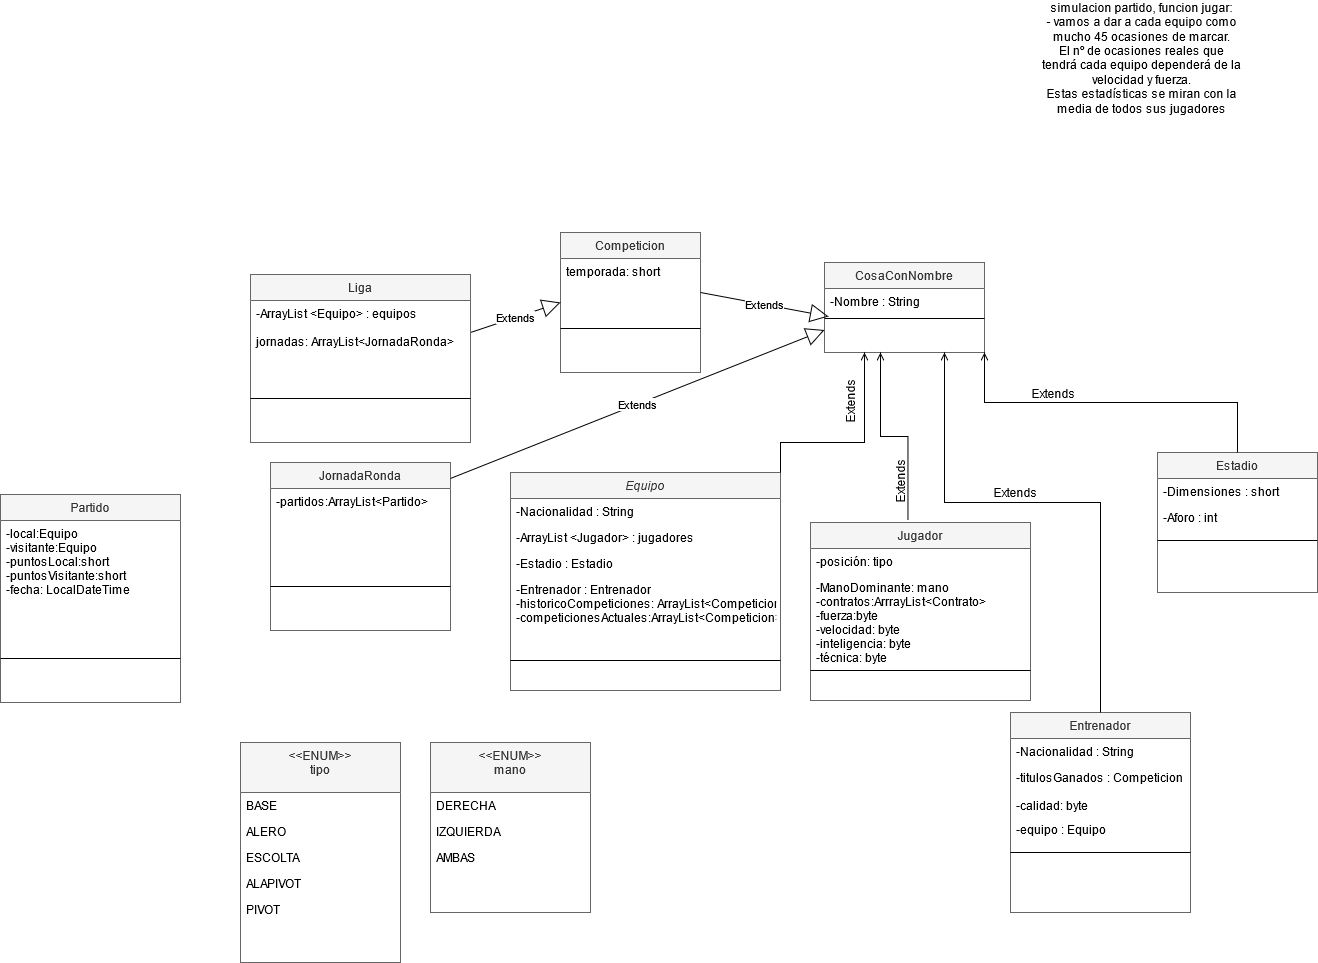

The diagram above was exported from draw.io. Its source (the exported page's mxGraphModel, read from the mxfile embedded in the PNG):
<mxGraphModel dx="2025" dy="1779" grid="1" gridSize="10" guides="1" tooltips="1" connect="1" arrows="1" fold="1" page="1" pageScale="1" pageWidth="827" pageHeight="1169" math="0" shadow="0">
  <root>
    <mxCell id="WIyWlLk6GJQsqaUBKTNV-0" />
    <mxCell id="WIyWlLk6GJQsqaUBKTNV-1" parent="WIyWlLk6GJQsqaUBKTNV-0" />
    <mxCell id="zkfFHV4jXpPFQw0GAbJ--0" value="Equipo" style="swimlane;fontStyle=2;align=center;verticalAlign=top;childLayout=stackLayout;horizontal=1;startSize=26;horizontalStack=0;resizeParent=1;resizeLast=0;collapsible=1;marginBottom=0;rounded=0;shadow=0;strokeWidth=1;fillColor=#f5f5f5;strokeColor=#666666;fontColor=#333333;" parent="WIyWlLk6GJQsqaUBKTNV-1" vertex="1">
      <mxGeometry x="20" y="50" width="270" height="218" as="geometry">
        <mxRectangle x="230" y="140" width="160" height="26" as="alternateBounds" />
      </mxGeometry>
    </mxCell>
    <mxCell id="zkfFHV4jXpPFQw0GAbJ--2" value="-Nacionalidad : String" style="text;align=left;verticalAlign=top;spacingLeft=4;spacingRight=4;overflow=hidden;rotatable=0;points=[[0,0.5],[1,0.5]];portConstraint=eastwest;rounded=0;shadow=0;html=0;" parent="zkfFHV4jXpPFQw0GAbJ--0" vertex="1">
      <mxGeometry y="26" width="270" height="26" as="geometry" />
    </mxCell>
    <mxCell id="zkfFHV4jXpPFQw0GAbJ--3" value="-ArrayList &lt;Jugador&gt; : jugadores " style="text;align=left;verticalAlign=top;spacingLeft=4;spacingRight=4;overflow=hidden;rotatable=0;points=[[0,0.5],[1,0.5]];portConstraint=eastwest;rounded=0;shadow=0;html=0;" parent="zkfFHV4jXpPFQw0GAbJ--0" vertex="1">
      <mxGeometry y="52" width="270" height="26" as="geometry" />
    </mxCell>
    <mxCell id="pJGJiHwi2diLYez8zj7Y-1" value="-Estadio : Estadio" style="text;align=left;verticalAlign=top;spacingLeft=4;spacingRight=4;overflow=hidden;rotatable=0;points=[[0,0.5],[1,0.5]];portConstraint=eastwest;rounded=0;shadow=0;html=0;" parent="zkfFHV4jXpPFQw0GAbJ--0" vertex="1">
      <mxGeometry y="78" width="270" height="26" as="geometry" />
    </mxCell>
    <mxCell id="pJGJiHwi2diLYez8zj7Y-2" value="-Entrenador : Entrenador&#10;-historicoCompeticiones: ArrayList&lt;Competicion&gt;&#10;-competicionesActuales:ArrayList&lt;Competicion&gt;&#10;" style="text;align=left;verticalAlign=top;spacingLeft=4;spacingRight=4;overflow=hidden;rotatable=0;points=[[0,0.5],[1,0.5]];portConstraint=eastwest;rounded=0;shadow=0;html=0;" parent="zkfFHV4jXpPFQw0GAbJ--0" vertex="1">
      <mxGeometry y="104" width="270" height="80" as="geometry" />
    </mxCell>
    <mxCell id="pJGJiHwi2diLYez8zj7Y-5" value="" style="line;html=1;strokeWidth=1;align=left;verticalAlign=middle;spacingTop=-1;spacingLeft=3;spacingRight=3;rotatable=0;labelPosition=right;points=[];portConstraint=eastwest;" parent="zkfFHV4jXpPFQw0GAbJ--0" vertex="1">
      <mxGeometry y="184" width="270" height="8" as="geometry" />
    </mxCell>
    <mxCell id="zkfFHV4jXpPFQw0GAbJ--13" value="Jugador" style="swimlane;fontStyle=0;align=center;verticalAlign=top;childLayout=stackLayout;horizontal=1;startSize=26;horizontalStack=0;resizeParent=1;resizeLast=0;collapsible=1;marginBottom=0;rounded=0;shadow=0;strokeWidth=1;fillColor=#f5f5f5;strokeColor=#666666;fontColor=#333333;" parent="WIyWlLk6GJQsqaUBKTNV-1" vertex="1">
      <mxGeometry x="320" y="100" width="220" height="178" as="geometry">
        <mxRectangle x="340" y="380" width="170" height="26" as="alternateBounds" />
      </mxGeometry>
    </mxCell>
    <mxCell id="pJGJiHwi2diLYez8zj7Y-7" value="-posición: tipo" style="text;align=left;verticalAlign=top;spacingLeft=4;spacingRight=4;overflow=hidden;rotatable=0;points=[[0,0.5],[1,0.5]];portConstraint=eastwest;" parent="zkfFHV4jXpPFQw0GAbJ--13" vertex="1">
      <mxGeometry y="26" width="220" height="26" as="geometry" />
    </mxCell>
    <mxCell id="pJGJiHwi2diLYez8zj7Y-8" value="-ManoDominante: mano&#10;-contratos:ArrrayList&lt;Contrato&gt;&#10;-fuerza:byte&#10;-velocidad: byte&#10;-inteligencia: byte&#10;-técnica: byte&#10;&#10;" style="text;align=left;verticalAlign=top;spacingLeft=4;spacingRight=4;overflow=hidden;rotatable=0;points=[[0,0.5],[1,0.5]];portConstraint=eastwest;" parent="zkfFHV4jXpPFQw0GAbJ--13" vertex="1">
      <mxGeometry y="52" width="220" height="92" as="geometry" />
    </mxCell>
    <mxCell id="pJGJiHwi2diLYez8zj7Y-15" value="" style="line;html=1;strokeWidth=1;align=left;verticalAlign=middle;spacingTop=-1;spacingLeft=3;spacingRight=3;rotatable=0;labelPosition=right;points=[];portConstraint=eastwest;" parent="zkfFHV4jXpPFQw0GAbJ--13" vertex="1">
      <mxGeometry y="144" width="220" height="8" as="geometry" />
    </mxCell>
    <mxCell id="pJGJiHwi2diLYez8zj7Y-9" value="Estadio" style="swimlane;fontStyle=0;align=center;verticalAlign=top;childLayout=stackLayout;horizontal=1;startSize=26;horizontalStack=0;resizeParent=1;resizeLast=0;collapsible=1;marginBottom=0;rounded=0;shadow=0;strokeWidth=1;fillColor=#f5f5f5;strokeColor=#666666;fontColor=#333333;" parent="WIyWlLk6GJQsqaUBKTNV-1" vertex="1">
      <mxGeometry x="667" y="30" width="160" height="140" as="geometry">
        <mxRectangle x="130" y="380" width="160" height="26" as="alternateBounds" />
      </mxGeometry>
    </mxCell>
    <mxCell id="pJGJiHwi2diLYez8zj7Y-11" value="-Dimensiones : short" style="text;align=left;verticalAlign=top;spacingLeft=4;spacingRight=4;overflow=hidden;rotatable=0;points=[[0,0.5],[1,0.5]];portConstraint=eastwest;rounded=0;shadow=0;html=0;" parent="pJGJiHwi2diLYez8zj7Y-9" vertex="1">
      <mxGeometry y="26" width="160" height="26" as="geometry" />
    </mxCell>
    <mxCell id="pJGJiHwi2diLYez8zj7Y-14" value="-Aforo : int" style="text;align=left;verticalAlign=top;spacingLeft=4;spacingRight=4;overflow=hidden;rotatable=0;points=[[0,0.5],[1,0.5]];portConstraint=eastwest;" parent="pJGJiHwi2diLYez8zj7Y-9" vertex="1">
      <mxGeometry y="52" width="160" height="32" as="geometry" />
    </mxCell>
    <mxCell id="pJGJiHwi2diLYez8zj7Y-26" value="" style="line;html=1;strokeWidth=1;align=left;verticalAlign=middle;spacingTop=-1;spacingLeft=3;spacingRight=3;rotatable=0;labelPosition=right;points=[];portConstraint=eastwest;" parent="pJGJiHwi2diLYez8zj7Y-9" vertex="1">
      <mxGeometry y="84" width="160" height="8" as="geometry" />
    </mxCell>
    <mxCell id="pJGJiHwi2diLYez8zj7Y-27" value="Entrenador" style="swimlane;fontStyle=0;align=center;verticalAlign=top;childLayout=stackLayout;horizontal=1;startSize=26;horizontalStack=0;resizeParent=1;resizeLast=0;collapsible=1;marginBottom=0;rounded=0;shadow=0;strokeWidth=1;fillColor=#f5f5f5;strokeColor=#666666;fontColor=#333333;" parent="WIyWlLk6GJQsqaUBKTNV-1" vertex="1">
      <mxGeometry x="520" y="290" width="180" height="200" as="geometry">
        <mxRectangle x="130" y="380" width="160" height="26" as="alternateBounds" />
      </mxGeometry>
    </mxCell>
    <mxCell id="pJGJiHwi2diLYez8zj7Y-29" value="-Nacionalidad : String" style="text;align=left;verticalAlign=top;spacingLeft=4;spacingRight=4;overflow=hidden;rotatable=0;points=[[0,0.5],[1,0.5]];portConstraint=eastwest;rounded=0;shadow=0;html=0;" parent="pJGJiHwi2diLYez8zj7Y-27" vertex="1">
      <mxGeometry y="26" width="180" height="26" as="geometry" />
    </mxCell>
    <mxCell id="pJGJiHwi2diLYez8zj7Y-30" value="-titulosGanados : Competicion&#10;&#10;-calidad: byte&#10;" style="text;align=left;verticalAlign=top;spacingLeft=4;spacingRight=4;overflow=hidden;rotatable=0;points=[[0,0.5],[1,0.5]];portConstraint=eastwest;" parent="pJGJiHwi2diLYez8zj7Y-27" vertex="1">
      <mxGeometry y="52" width="180" height="52" as="geometry" />
    </mxCell>
    <mxCell id="pJGJiHwi2diLYez8zj7Y-32" value="-equipo : Equipo" style="text;align=left;verticalAlign=top;spacingLeft=4;spacingRight=4;overflow=hidden;rotatable=0;points=[[0,0.5],[1,0.5]];portConstraint=eastwest;" parent="pJGJiHwi2diLYez8zj7Y-27" vertex="1">
      <mxGeometry y="104" width="180" height="32" as="geometry" />
    </mxCell>
    <mxCell id="pJGJiHwi2diLYez8zj7Y-31" value="" style="line;html=1;strokeWidth=1;align=left;verticalAlign=middle;spacingTop=-1;spacingLeft=3;spacingRight=3;rotatable=0;labelPosition=right;points=[];portConstraint=eastwest;" parent="pJGJiHwi2diLYez8zj7Y-27" vertex="1">
      <mxGeometry y="136" width="180" height="8" as="geometry" />
    </mxCell>
    <mxCell id="XRaipkXqRjz_oieRjbzk-0" value="&lt;&lt;ENUM&gt;&gt;&#10;tipo" style="swimlane;fontStyle=0;align=center;verticalAlign=top;childLayout=stackLayout;horizontal=1;startSize=50;horizontalStack=0;resizeParent=1;resizeLast=0;collapsible=1;marginBottom=0;rounded=0;shadow=0;strokeWidth=1;fillColor=#f5f5f5;strokeColor=#666666;fontColor=#333333;" parent="WIyWlLk6GJQsqaUBKTNV-1" vertex="1">
      <mxGeometry x="-250" y="320" width="160" height="220" as="geometry">
        <mxRectangle x="340" y="380" width="170" height="26" as="alternateBounds" />
      </mxGeometry>
    </mxCell>
    <mxCell id="XRaipkXqRjz_oieRjbzk-1" value="BASE" style="text;align=left;verticalAlign=top;spacingLeft=4;spacingRight=4;overflow=hidden;rotatable=0;points=[[0,0.5],[1,0.5]];portConstraint=eastwest;" parent="XRaipkXqRjz_oieRjbzk-0" vertex="1">
      <mxGeometry y="50" width="160" height="26" as="geometry" />
    </mxCell>
    <mxCell id="XRaipkXqRjz_oieRjbzk-2" value="ALERO" style="text;align=left;verticalAlign=top;spacingLeft=4;spacingRight=4;overflow=hidden;rotatable=0;points=[[0,0.5],[1,0.5]];portConstraint=eastwest;" parent="XRaipkXqRjz_oieRjbzk-0" vertex="1">
      <mxGeometry y="76" width="160" height="26" as="geometry" />
    </mxCell>
    <mxCell id="XRaipkXqRjz_oieRjbzk-3" value="ESCOLTA" style="text;align=left;verticalAlign=top;spacingLeft=4;spacingRight=4;overflow=hidden;rotatable=0;points=[[0,0.5],[1,0.5]];portConstraint=eastwest;" parent="XRaipkXqRjz_oieRjbzk-0" vertex="1">
      <mxGeometry y="102" width="160" height="26" as="geometry" />
    </mxCell>
    <mxCell id="XRaipkXqRjz_oieRjbzk-5" value="ALAPIVOT" style="text;align=left;verticalAlign=top;spacingLeft=4;spacingRight=4;overflow=hidden;rotatable=0;points=[[0,0.5],[1,0.5]];portConstraint=eastwest;" parent="XRaipkXqRjz_oieRjbzk-0" vertex="1">
      <mxGeometry y="128" width="160" height="26" as="geometry" />
    </mxCell>
    <mxCell id="XRaipkXqRjz_oieRjbzk-6" value="PIVOT" style="text;align=left;verticalAlign=top;spacingLeft=4;spacingRight=4;overflow=hidden;rotatable=0;points=[[0,0.5],[1,0.5]];portConstraint=eastwest;" parent="XRaipkXqRjz_oieRjbzk-0" vertex="1">
      <mxGeometry y="154" width="160" height="26" as="geometry" />
    </mxCell>
    <mxCell id="XRaipkXqRjz_oieRjbzk-8" value="&lt;&lt;ENUM&gt;&gt;&#10;mano" style="swimlane;fontStyle=0;align=center;verticalAlign=top;childLayout=stackLayout;horizontal=1;startSize=50;horizontalStack=0;resizeParent=1;resizeLast=0;collapsible=1;marginBottom=0;rounded=0;shadow=0;strokeWidth=1;fillColor=#f5f5f5;strokeColor=#666666;fontColor=#333333;" parent="WIyWlLk6GJQsqaUBKTNV-1" vertex="1">
      <mxGeometry x="-60" y="320" width="160" height="170" as="geometry">
        <mxRectangle x="340" y="380" width="170" height="26" as="alternateBounds" />
      </mxGeometry>
    </mxCell>
    <mxCell id="XRaipkXqRjz_oieRjbzk-9" value="DERECHA" style="text;align=left;verticalAlign=top;spacingLeft=4;spacingRight=4;overflow=hidden;rotatable=0;points=[[0,0.5],[1,0.5]];portConstraint=eastwest;" parent="XRaipkXqRjz_oieRjbzk-8" vertex="1">
      <mxGeometry y="50" width="160" height="26" as="geometry" />
    </mxCell>
    <mxCell id="XRaipkXqRjz_oieRjbzk-10" value="IZQUIERDA" style="text;align=left;verticalAlign=top;spacingLeft=4;spacingRight=4;overflow=hidden;rotatable=0;points=[[0,0.5],[1,0.5]];portConstraint=eastwest;" parent="XRaipkXqRjz_oieRjbzk-8" vertex="1">
      <mxGeometry y="76" width="160" height="26" as="geometry" />
    </mxCell>
    <mxCell id="XRaipkXqRjz_oieRjbzk-11" value="AMBAS" style="text;align=left;verticalAlign=top;spacingLeft=4;spacingRight=4;overflow=hidden;rotatable=0;points=[[0,0.5],[1,0.5]];portConstraint=eastwest;" parent="XRaipkXqRjz_oieRjbzk-8" vertex="1">
      <mxGeometry y="102" width="160" height="26" as="geometry" />
    </mxCell>
    <mxCell id="RASx1h6srYXPegccR1ug-0" value="CosaConNombre" style="swimlane;fontStyle=0;align=center;verticalAlign=top;childLayout=stackLayout;horizontal=1;startSize=26;horizontalStack=0;resizeParent=1;resizeLast=0;collapsible=1;marginBottom=0;rounded=0;shadow=0;strokeWidth=1;fillColor=#f5f5f5;strokeColor=#666666;fontColor=#333333;" parent="WIyWlLk6GJQsqaUBKTNV-1" vertex="1">
      <mxGeometry x="334" y="-160" width="160" height="90" as="geometry">
        <mxRectangle x="130" y="380" width="160" height="26" as="alternateBounds" />
      </mxGeometry>
    </mxCell>
    <mxCell id="RASx1h6srYXPegccR1ug-1" value="-Nombre : String " style="text;align=left;verticalAlign=top;spacingLeft=4;spacingRight=4;overflow=hidden;rotatable=0;points=[[0,0.5],[1,0.5]];portConstraint=eastwest;" parent="RASx1h6srYXPegccR1ug-0" vertex="1">
      <mxGeometry y="26" width="160" height="26" as="geometry" />
    </mxCell>
    <mxCell id="RASx1h6srYXPegccR1ug-4" value="" style="line;html=1;strokeWidth=1;align=left;verticalAlign=middle;spacingTop=-1;spacingLeft=3;spacingRight=3;rotatable=0;labelPosition=right;points=[];portConstraint=eastwest;" parent="RASx1h6srYXPegccR1ug-0" vertex="1">
      <mxGeometry y="52" width="160" height="8" as="geometry" />
    </mxCell>
    <mxCell id="RASx1h6srYXPegccR1ug-5" value="" style="endArrow=open;shadow=0;strokeWidth=1;rounded=0;endFill=1;edgeStyle=elbowEdgeStyle;elbow=vertical;exitX=0.5;exitY=0;exitDx=0;exitDy=0;entryX=1;entryY=1;entryDx=0;entryDy=0;" parent="WIyWlLk6GJQsqaUBKTNV-1" source="pJGJiHwi2diLYez8zj7Y-9" target="RASx1h6srYXPegccR1ug-0" edge="1">
      <mxGeometry x="0.5" y="41" relative="1" as="geometry">
        <mxPoint x="610" y="-20" as="sourcePoint" />
        <mxPoint x="730" y="-20" as="targetPoint" />
        <mxPoint x="-40" y="32" as="offset" />
      </mxGeometry>
    </mxCell>
    <mxCell id="RASx1h6srYXPegccR1ug-7" value="" style="endArrow=open;shadow=0;strokeWidth=1;rounded=0;endFill=1;edgeStyle=elbowEdgeStyle;elbow=vertical;entryX=0.25;entryY=1;entryDx=0;entryDy=0;" parent="WIyWlLk6GJQsqaUBKTNV-1" source="zkfFHV4jXpPFQw0GAbJ--0" target="RASx1h6srYXPegccR1ug-0" edge="1">
      <mxGeometry x="0.5" y="41" relative="1" as="geometry">
        <mxPoint x="690" y="50" as="sourcePoint" />
        <mxPoint x="424" y="-60" as="targetPoint" />
        <mxPoint x="-40" y="32" as="offset" />
        <Array as="points">
          <mxPoint x="290" y="20" />
        </Array>
      </mxGeometry>
    </mxCell>
    <mxCell id="RASx1h6srYXPegccR1ug-8" value="Extends" style="text;html=1;resizable=0;points=[];;align=center;verticalAlign=middle;labelBackgroundColor=none;rounded=0;shadow=0;strokeWidth=1;fontSize=12;" parent="RASx1h6srYXPegccR1ug-7" vertex="1" connectable="0">
      <mxGeometry x="0.5" y="49" relative="1" as="geometry">
        <mxPoint x="237" y="-11" as="offset" />
      </mxGeometry>
    </mxCell>
    <mxCell id="RASx1h6srYXPegccR1ug-9" value="Extends" style="text;html=1;resizable=0;points=[];;align=center;verticalAlign=middle;labelBackgroundColor=none;rounded=0;shadow=0;strokeWidth=1;fontSize=12;rotation=-90;" parent="WIyWlLk6GJQsqaUBKTNV-1" vertex="1" connectable="0">
      <mxGeometry x="360" y="-20.00066666666654" as="geometry" />
    </mxCell>
    <mxCell id="RASx1h6srYXPegccR1ug-13" value="" style="endArrow=open;shadow=0;strokeWidth=1;rounded=0;endFill=1;edgeStyle=elbowEdgeStyle;elbow=vertical;exitX=0.443;exitY=-0.012;exitDx=0;exitDy=0;exitPerimeter=0;" parent="WIyWlLk6GJQsqaUBKTNV-1" source="zkfFHV4jXpPFQw0GAbJ--13" edge="1">
      <mxGeometry x="0.5" y="41" relative="1" as="geometry">
        <mxPoint x="690" y="50" as="sourcePoint" />
        <mxPoint x="390" y="-70" as="targetPoint" />
        <mxPoint x="-40" y="32" as="offset" />
      </mxGeometry>
    </mxCell>
    <mxCell id="RASx1h6srYXPegccR1ug-15" value="Extends" style="text;html=1;resizable=0;points=[];;align=center;verticalAlign=middle;labelBackgroundColor=none;rounded=0;shadow=0;strokeWidth=1;fontSize=12;rotation=-90;" parent="WIyWlLk6GJQsqaUBKTNV-1" vertex="1" connectable="0">
      <mxGeometry x="410" y="59.99666666666674" as="geometry" />
    </mxCell>
    <mxCell id="RASx1h6srYXPegccR1ug-16" value="" style="endArrow=open;shadow=0;strokeWidth=1;rounded=0;endFill=1;edgeStyle=elbowEdgeStyle;elbow=vertical;exitX=0.5;exitY=0;exitDx=0;exitDy=0;entryX=0.75;entryY=1;entryDx=0;entryDy=0;" parent="WIyWlLk6GJQsqaUBKTNV-1" source="pJGJiHwi2diLYez8zj7Y-27" target="RASx1h6srYXPegccR1ug-0" edge="1">
      <mxGeometry x="0.5" y="41" relative="1" as="geometry">
        <mxPoint x="757" y="40" as="sourcePoint" />
        <mxPoint x="504" y="-60" as="targetPoint" />
        <mxPoint x="-40" y="32" as="offset" />
        <Array as="points">
          <mxPoint x="580" y="80" />
        </Array>
      </mxGeometry>
    </mxCell>
    <mxCell id="RASx1h6srYXPegccR1ug-18" value="Extends" style="text;html=1;resizable=0;points=[];;align=center;verticalAlign=middle;labelBackgroundColor=none;rounded=0;shadow=0;strokeWidth=1;fontSize=12;" parent="WIyWlLk6GJQsqaUBKTNV-1" vertex="1" connectable="0">
      <mxGeometry x="530" y="19.99666666666674" as="geometry">
        <mxPoint x="-6" y="50" as="offset" />
      </mxGeometry>
    </mxCell>
    <mxCell id="RASx1h6srYXPegccR1ug-23" value="Competicion&#10;" style="swimlane;fontStyle=0;align=center;verticalAlign=top;childLayout=stackLayout;horizontal=1;startSize=26;horizontalStack=0;resizeParent=1;resizeLast=0;collapsible=1;marginBottom=0;rounded=0;shadow=0;strokeWidth=1;fillColor=#f5f5f5;strokeColor=#666666;fontColor=#333333;" parent="WIyWlLk6GJQsqaUBKTNV-1" vertex="1">
      <mxGeometry x="70" y="-190" width="140" height="140" as="geometry">
        <mxRectangle x="550" y="140" width="160" height="26" as="alternateBounds" />
      </mxGeometry>
    </mxCell>
    <mxCell id="RASx1h6srYXPegccR1ug-24" value="temporada: short&#10;" style="text;align=left;verticalAlign=top;spacingLeft=4;spacingRight=4;overflow=hidden;rotatable=0;points=[[0,0.5],[1,0.5]];portConstraint=eastwest;" parent="RASx1h6srYXPegccR1ug-23" vertex="1">
      <mxGeometry y="26" width="140" height="26" as="geometry" />
    </mxCell>
    <mxCell id="RASx1h6srYXPegccR1ug-25" value="" style="line;html=1;strokeWidth=1;align=left;verticalAlign=middle;spacingTop=-1;spacingLeft=3;spacingRight=3;rotatable=0;labelPosition=right;points=[];portConstraint=eastwest;" parent="RASx1h6srYXPegccR1ug-23" vertex="1">
      <mxGeometry y="52" width="140" height="88" as="geometry" />
    </mxCell>
    <mxCell id="RASx1h6srYXPegccR1ug-27" value="Extends" style="endArrow=block;endSize=16;endFill=0;html=1;entryX=0;entryY=0.5;entryDx=0;entryDy=0;" parent="WIyWlLk6GJQsqaUBKTNV-1" target="RASx1h6srYXPegccR1ug-23" edge="1">
      <mxGeometry width="160" relative="1" as="geometry">
        <mxPoint x="-20" y="-90" as="sourcePoint" />
        <mxPoint x="460" y="10" as="targetPoint" />
      </mxGeometry>
    </mxCell>
    <mxCell id="RASx1h6srYXPegccR1ug-28" value="Extends" style="endArrow=block;endSize=16;endFill=0;html=1;entryX=0.025;entryY=1.077;entryDx=0;entryDy=0;entryPerimeter=0;" parent="WIyWlLk6GJQsqaUBKTNV-1" target="RASx1h6srYXPegccR1ug-1" edge="1">
      <mxGeometry width="160" relative="1" as="geometry">
        <mxPoint x="210" y="-130" as="sourcePoint" />
        <mxPoint x="335" y="-120" as="targetPoint" />
      </mxGeometry>
    </mxCell>
    <mxCell id="RASx1h6srYXPegccR1ug-29" value="JornadaRonda&#10;" style="swimlane;fontStyle=0;align=center;verticalAlign=top;childLayout=stackLayout;horizontal=1;startSize=26;horizontalStack=0;resizeParent=1;resizeLast=0;collapsible=1;marginBottom=0;rounded=0;shadow=0;strokeWidth=1;fillColor=#f5f5f5;strokeColor=#666666;fontColor=#333333;" parent="WIyWlLk6GJQsqaUBKTNV-1" vertex="1">
      <mxGeometry x="-220" y="40" width="180" height="168" as="geometry">
        <mxRectangle x="550" y="140" width="160" height="26" as="alternateBounds" />
      </mxGeometry>
    </mxCell>
    <mxCell id="RASx1h6srYXPegccR1ug-32" value="-partidos:ArrayList&lt;Partido&gt;&#10;" style="text;align=left;verticalAlign=top;spacingLeft=4;spacingRight=4;overflow=hidden;rotatable=0;points=[[0,0.5],[1,0.5]];portConstraint=eastwest;" parent="RASx1h6srYXPegccR1ug-29" vertex="1">
      <mxGeometry y="26" width="180" height="54" as="geometry" />
    </mxCell>
    <mxCell id="RASx1h6srYXPegccR1ug-31" value="" style="line;html=1;strokeWidth=1;align=left;verticalAlign=middle;spacingTop=-1;spacingLeft=3;spacingRight=3;rotatable=0;labelPosition=right;points=[];portConstraint=eastwest;" parent="RASx1h6srYXPegccR1ug-29" vertex="1">
      <mxGeometry y="80" width="180" height="88" as="geometry" />
    </mxCell>
    <mxCell id="RASx1h6srYXPegccR1ug-33" value="Extends" style="endArrow=block;endSize=16;endFill=0;html=1;exitX=1;exitY=0.095;exitDx=0;exitDy=0;exitPerimeter=0;entryX=0;entryY=0.75;entryDx=0;entryDy=0;" parent="WIyWlLk6GJQsqaUBKTNV-1" source="RASx1h6srYXPegccR1ug-29" target="RASx1h6srYXPegccR1ug-0" edge="1">
      <mxGeometry width="160" relative="1" as="geometry">
        <mxPoint x="-10" y="-80" as="sourcePoint" />
        <mxPoint x="330" y="-80" as="targetPoint" />
      </mxGeometry>
    </mxCell>
    <mxCell id="RASx1h6srYXPegccR1ug-34" value="Liga" style="swimlane;fontStyle=0;align=center;verticalAlign=top;childLayout=stackLayout;horizontal=1;startSize=26;horizontalStack=0;resizeParent=1;resizeLast=0;collapsible=1;marginBottom=0;rounded=0;shadow=0;strokeWidth=1;fillColor=#f5f5f5;strokeColor=#666666;fontColor=#333333;" parent="WIyWlLk6GJQsqaUBKTNV-1" vertex="1">
      <mxGeometry x="-240" y="-148" width="220" height="168" as="geometry">
        <mxRectangle x="550" y="140" width="160" height="26" as="alternateBounds" />
      </mxGeometry>
    </mxCell>
    <mxCell id="RASx1h6srYXPegccR1ug-35" value="-ArrayList &lt;Equipo&gt; : equipos &#10;&#10;jornadas: ArrayList&lt;JornadaRonda&gt;&#10;" style="text;align=left;verticalAlign=top;spacingLeft=4;spacingRight=4;overflow=hidden;rotatable=0;points=[[0,0.5],[1,0.5]];portConstraint=eastwest;" parent="RASx1h6srYXPegccR1ug-34" vertex="1">
      <mxGeometry y="26" width="220" height="54" as="geometry" />
    </mxCell>
    <mxCell id="RASx1h6srYXPegccR1ug-36" value="" style="line;html=1;strokeWidth=1;align=left;verticalAlign=middle;spacingTop=-1;spacingLeft=3;spacingRight=3;rotatable=0;labelPosition=right;points=[];portConstraint=eastwest;" parent="RASx1h6srYXPegccR1ug-34" vertex="1">
      <mxGeometry y="80" width="220" height="88" as="geometry" />
    </mxCell>
    <mxCell id="RASx1h6srYXPegccR1ug-38" value="Partido" style="swimlane;fontStyle=0;align=center;verticalAlign=top;childLayout=stackLayout;horizontal=1;startSize=26;horizontalStack=0;resizeParent=1;resizeLast=0;collapsible=1;marginBottom=0;rounded=0;shadow=0;strokeWidth=1;fillColor=#f5f5f5;strokeColor=#666666;fontColor=#333333;" parent="WIyWlLk6GJQsqaUBKTNV-1" vertex="1">
      <mxGeometry x="-490" y="72" width="180" height="208" as="geometry">
        <mxRectangle x="550" y="140" width="160" height="26" as="alternateBounds" />
      </mxGeometry>
    </mxCell>
    <mxCell id="RASx1h6srYXPegccR1ug-39" value="-local:Equipo&#10;-visitante:Equipo&#10;-puntosLocal:short&#10;-puntosVisitante:short&#10;-fecha: LocalDateTime&#10;" style="text;align=left;verticalAlign=top;spacingLeft=4;spacingRight=4;overflow=hidden;rotatable=0;points=[[0,0.5],[1,0.5]];portConstraint=eastwest;" parent="RASx1h6srYXPegccR1ug-38" vertex="1">
      <mxGeometry y="26" width="180" height="94" as="geometry" />
    </mxCell>
    <mxCell id="RASx1h6srYXPegccR1ug-40" value="" style="line;html=1;strokeWidth=1;align=left;verticalAlign=middle;spacingTop=-1;spacingLeft=3;spacingRight=3;rotatable=0;labelPosition=right;points=[];portConstraint=eastwest;" parent="RASx1h6srYXPegccR1ug-38" vertex="1">
      <mxGeometry y="120" width="180" height="88" as="geometry" />
    </mxCell>
    <mxCell id="RASx1h6srYXPegccR1ug-46" value="&lt;div&gt;simulacion partido, funcion jugar:&lt;/div&gt;&lt;div&gt;- vamos a dar a cada equipo como mucho 45 ocasiones de marcar.&lt;/div&gt;&lt;div&gt;El nº de ocasiones reales que tendrá cada equipo dependerá de la velocidad y fuerza.&lt;br&gt;Estas estadísticas se miran con la media de todos sus jugadores&lt;/div&gt;&lt;div&gt;&lt;br&gt;&lt;/div&gt;&lt;div&gt;&lt;br&gt;&lt;/div&gt;" style="text;html=1;strokeColor=none;fillColor=none;align=center;verticalAlign=middle;whiteSpace=wrap;rounded=0;" parent="WIyWlLk6GJQsqaUBKTNV-1" vertex="1">
      <mxGeometry x="550" y="-360" width="203" height="20" as="geometry" />
    </mxCell>
  </root>
</mxGraphModel>